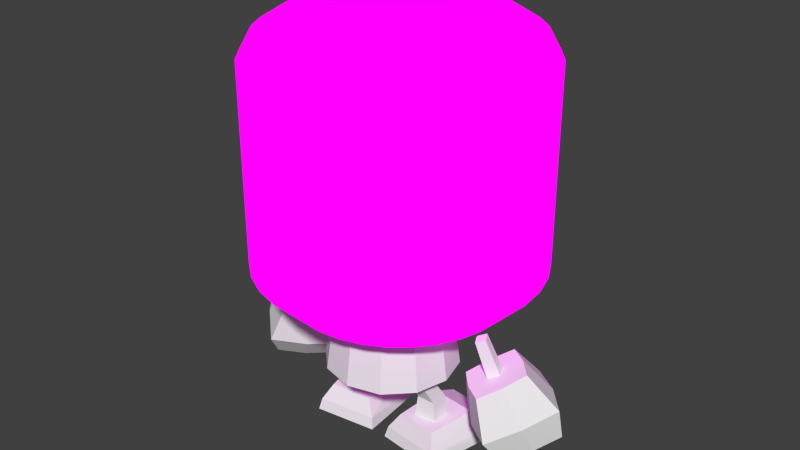 # Source: zombi.blend  (saved by Blender 2.79.0; exported with 4.5.12 LTS)
import bpy
from mathutils import Matrix  # noqa: F401  (used for matrix-valued properties, if any)

bpy.ops.wm.read_factory_settings(use_empty=True)
scene = bpy.context.scene
scene.name = 'Scene'

# ---- collections
col_collection_1 = bpy.data.collections.new('Collection 1'); scene.collection.children.link(col_collection_1)
col_collection_5 = bpy.data.collections.new('Collection 5'); scene.collection.children.link(col_collection_5)

# ---- images (referenced by path relative to the original .blend; pixels are not part of the script)
import os
ASSET_DIR = os.environ.get("B2B_ASSET_DIR", "")  # directory of the original .blend (textures are referenced by path, not embedded)
HERE = os.path.dirname(os.path.abspath(__file__))  # packed textures are extracted next to this script under _unpacked/

def load_image(name, relpath, width, height, colorspace="sRGB"):
    """Load a texture the original file referenced (path relative to the .blend, or extracted next to this script)."""
    p = next((c for c in (os.path.join(HERE, relpath), os.path.join(ASSET_DIR, relpath)) if relpath and os.path.exists(c)), "")
    if p:
        img = bpy.data.images.load(p, check_existing=True)
        img.name = name
    else:  # same state as the original file: an image datablock whose file is absent (Cycles renders it pink)
        img = bpy.data.images.new(name, width, height)
        img.source = "FILE"
        img.filepath = "//" + (relpath or name)
    img.colorspace_settings.name = colorspace
    return img
img_zombi_uv_png = load_image('zombi_uv.png', 'uv/zombi_uv.png', 1024, 1024, 'sRGB')

# ---- materials (node trees are filled in below, after node groups)
mat_domainepart = bpy.data.materials.new('DomainePart')
mat_domainepart.alpha_threshold = 0.0
mat_domainepart.roughness = 0.5
mat_material = bpy.data.materials.new('Material')
mat_material.alpha_threshold = 0.0
mat_material.roughness = 0.5

# ---- material node trees
mat_domainepart.use_nodes = True; mat_domainepart.node_tree.nodes.clear()
_N = mat_domainepart.node_tree.nodes; _L = mat_domainepart.node_tree.links
n0 = _N.new('ShaderNodeOutputMaterial'); n0.name = 'Material Output'; n0.location = (300, 300)
n1 = _N.new('ShaderNodeBsdfDiffuse'); n1.name = 'Diffuse BSDF'; n1.location = (10, 300)
_L.new(n1.outputs[0], n0.inputs[0])
n0.is_active_output = True
mat_material.use_nodes = True; mat_material.node_tree.nodes.clear()
_N = mat_material.node_tree.nodes; _L = mat_material.node_tree.links
n0 = _N.new('ShaderNodeOutputMaterial'); n0.name = 'Material Output'; n0.location = (300, 300)
n1 = _N.new('ShaderNodeTexImage'); n1.name = 'Image Texture'; n1.location = (-25, 219)
n1.width = 140
n1.image = img_zombi_uv_png
_L.new(n1.outputs[0], n0.inputs[0])
n0.is_active_output = True

# ---- world
world_world = bpy.data.worlds.new('World'); scene.world = world_world
world_world.color = (0.05088, 0.05088, 0.05088)
world_world.use_sun_shadow = False
world_world.sun_shadow_jitter_overblur = 0.0
world_world.cycles.sampling_method = 'NONE'
world_world.cycles.sample_map_resolution = 256

# ---- meshes
me_sphere_002 = bpy.data.meshes.new('Sphere.002')
me_sphere_002.from_pydata([(-0.411, -0.3704, 0.1286), (-0.3091, -0.4568, 0.5955), (-0.4076, -0.2141, 0.1389), (-0.3075, -0.361, 0.6013), (-0.2214, -0.2205, 0.144), (-0.2274, -0.3621, 0.5884), (-0.2249, -0.3769, 0.1337), (-0.229, -0.4579, 0.5826), (-0.3646, -0.3336, 0.3434), (-0.3622, -0.2081, 0.3507), (-0.2296, -0.2127, 0.3543), (-0.2321, -0.3382, 0.347), (-0.1225, 0.2158, 0.009469), (-0.1772, -0.05716, 0.2132), (-0.6659, 0.1414, 0.009469), (-0.5133, -0.1032, 0.2197), (-0.05765, -0.4915, 0.009469), (-0.147, -0.4225, 0.2021), (-0.5166, -0.5523, 0.009469), (-0.4479, -0.4624, 0.2086), (-0.6444, 0.131, 0.06654), (-0.5052, -0.5277, 0.09097), (-0.07502, -0.4707, 0.09018), (-0.1369, 0.2004, 0.06576)], [], [(6, 4, 10, 11), (4, 2, 9, 10), (5, 7, 11, 10), (7, 5, 3, 1), (2, 0, 8, 9), (6, 0, 2, 4), (7, 1, 8, 11), (3, 5, 10, 9), (1, 3, 9, 8), (6, 11, 8, 0), (12, 16, 18, 14), (15, 20, 21, 19), (18, 16, 22, 21), (21, 22, 17, 19), (14, 18, 21, 20), (17, 13, 15, 19), (22, 23, 13, 17), (23, 20, 15, 13), (12, 14, 20, 23), (12, 23, 22, 16)])
_uv = me_sphere_002.uv_layers.new(name='UVMap')
_uv.uv.foreach_set('vector', [0.8107, 0.6127, 0.4349, 0.634, 0.3734, 0.4166, 0.7766, 0.3952, 0.4349, 0.634, 0.2058, 0.04705, 0.1454, 0.2762, 0.3734, 0.4166, 0.474, 0.05103, 0.8904, 0.04822, 0.7766, 0.3952, 0.3734, 0.4166, 0.1797, 0.8391, 0.1964, 0.7757, 0.3043, 0.8052, 0.2876, 0.8686, 0.2058, 0.04705, 0.5878, 0.05257, 0.5519, 0.2813, 0.1454, 0.2762, 0.4776, 0.9653, 0.4112, 0.7131, 0.5543, 0.6741, 0.6207, 0.9262, 0.8904, 0.04822, 0.6671, 0.6609, 0.5519, 0.2813, 0.7766, 0.3952, 0.2455, 0.6726, 0.474, 0.05103, 0.3734, 0.4166, 0.1454, 0.2762, 0.6671, 0.6609, 0.2455, 0.6726, 0.1454, 0.2762, 0.5519, 0.2813, 0.8107, 0.6127, 0.7766, 0.3952, 0.5519, 0.2813, 0.5878, 0.05257, 0.9715, 0.7147, 0.9715, 0.2282, 0.6536, 0.2282, 0.6346, 0.7147, 0.2537, 0.5655, 0.1103, 0.667, 0.5234, 0.6229, 0.4493, 0.5513, 0.6059, 0.6985, 0.6147, 0.2405, 0.5272, 0.3232, 0.5234, 0.6229, 0.5234, 0.6229, 0.5272, 0.3232, 0.4636, 0.3977, 0.4493, 0.5513, 0.02358, 0.7322, 0.6059, 0.6985, 0.5234, 0.6229, 0.1103, 0.667, 0.4636, 0.3977, 0.2658, 0.3926, 0.2537, 0.5655, 0.4493, 0.5513, 0.5272, 0.3232, 0.1104, 0.3112, 0.2658, 0.3926, 0.4636, 0.3977, 0.1104, 0.3112, 0.1103, 0.667, 0.2537, 0.5655, 0.2658, 0.3926, 0.02358, 0.2559, 0.02358, 0.7322, 0.1103, 0.667, 0.1104, 0.3112, 0.02358, 0.2559, 0.1104, 0.3112, 0.5272, 0.3232, 0.6147, 0.2405])
_ca = me_sphere_002.color_attributes.new('Col', 'BYTE_COLOR', 'CORNER')
_ca.data.foreach_set('color', [1.0, 1.0, 1.0, 1.0, 1.0, 1.0, 1.0, 1.0, 1.0, 1.0, 1.0, 1.0, 1.0, 1.0, 1.0, 1.0, 1.0, 1.0, 1.0, 1.0, 1.0, 1.0, 1.0, 1.0, 1.0, 1.0, 1.0, 1.0, 1.0, 1.0, 1.0, 1.0, 1.0, 1.0, 1.0, 1.0, 1.0, 1.0, 1.0, 1.0, 1.0, 1.0, 1.0, 1.0, 1.0, 1.0, 1.0, 1.0, 1.0, 1.0, 1.0, 1.0, 1.0, 1.0, 1.0, 1.0, 1.0, 1.0, 1.0, 1.0, 1.0, 1.0, 1.0, 1.0, 1.0, 1.0, 1.0, 1.0, 1.0, 1.0, 1.0, 1.0, 1.0, 1.0, 1.0, 1.0, 1.0, 1.0, 1.0, 1.0, 1.0, 1.0, 1.0, 1.0, 1.0, 1.0, 1.0, 1.0, 1.0, 1.0, 1.0, 1.0, 1.0, 1.0, 1.0, 1.0, 1.0, 1.0, 1.0, 1.0, 1.0, 1.0, 1.0, 1.0, 1.0, 1.0, 1.0, 1.0, 1.0, 1.0, 1.0, 1.0, 1.0, 1.0, 1.0, 1.0, 1.0, 1.0, 1.0, 1.0, 1.0, 1.0, 1.0, 1.0, 1.0, 1.0, 1.0, 1.0, 1.0, 1.0, 1.0, 1.0, 1.0, 1.0, 1.0, 1.0, 1.0, 1.0, 1.0, 1.0, 1.0, 1.0, 1.0, 1.0, 1.0, 1.0, 1.0, 1.0, 1.0, 1.0, 1.0, 1.0, 1.0, 1.0, 1.0, 1.0, 1.0, 1.0, 1.0, 1.0, 1.0, 1.0, 1.0, 1.0, 1.0, 1.0, 1.0, 1.0, 1.0, 1.0, 1.0, 1.0, 1.0, 1.0, 1.0, 1.0, 1.0, 1.0, 1.0, 1.0, 1.0, 1.0, 1.0, 1.0, 1.0, 1.0, 1.0, 1.0, 1.0, 1.0, 1.0, 1.0, 1.0, 1.0, 1.0, 1.0, 1.0, 1.0, 1.0, 1.0, 1.0, 1.0, 1.0, 1.0, 1.0, 1.0, 1.0, 1.0, 1.0, 1.0, 1.0, 1.0, 1.0, 1.0, 1.0, 1.0, 1.0, 1.0, 1.0, 1.0, 1.0, 1.0, 1.0, 1.0, 1.0, 1.0, 1.0, 1.0, 1.0, 1.0, 1.0, 1.0, 1.0, 1.0, 1.0, 1.0, 1.0, 1.0, 1.0, 1.0, 1.0, 1.0, 1.0, 1.0, 1.0, 1.0, 1.0, 1.0, 1.0, 1.0, 1.0, 1.0, 1.0, 1.0, 1.0, 1.0, 1.0, 1.0, 1.0, 1.0, 1.0, 1.0, 1.0, 1.0, 1.0, 1.0, 1.0, 1.0, 1.0, 1.0, 1.0, 1.0, 1.0, 1.0, 1.0, 1.0, 1.0, 1.0, 1.0, 1.0, 1.0, 1.0, 1.0, 1.0, 1.0, 1.0, 1.0, 1.0, 1.0, 1.0, 1.0, 1.0, 1.0, 1.0, 1.0, 1.0, 1.0, 1.0, 1.0, 1.0, 1.0, 1.0, 1.0, 1.0, 1.0, 1.0, 1.0, 1.0, 1.0, 1.0, 1.0, 1.0, 1.0, 1.0, 1.0, 1.0, 1.0, 1.0, 1.0, 1.0])
me_sphere_002.materials.append(mat_domainepart)
me_sphere_002.use_remesh_preserve_volume = False
me_sphere_002.use_remesh_preserve_attributes = False
me_sphere_002.use_mirror_vertex_groups = False
me_sphere_002.update()
me_sphere_013 = bpy.data.meshes.new('Sphere.013')
me_sphere_013.from_pydata([(-0.003814, -0.8029, 0.5834), (-0.003814, -0.7436, 1.014), (-0.2376, -0.7403, 0.5834), (-0.208, -0.6889, 1.014), (-0.4088, -0.5691, 0.5834), (-0.3575, -0.5394, 1.014), (-0.4715, -0.3352, 0.5834), (-0.4122, -0.3352, 1.014), (-0.4088, -0.1014, 0.5834), (-0.3575, -0.1311, 1.014), (-0.2376, 0.06977, 0.5834), (-0.208, 0.01842, 1.014), (-0.003814, 0.1324, 0.5834), (-0.003814, 0.07313, 1.014)], [], [(2, 0, 1, 3), (4, 2, 3, 5), (6, 4, 5, 7), (8, 6, 7, 9), (10, 8, 9, 11), (12, 10, 11, 13)])
_uv = me_sphere_013.uv_layers.new(name='UVMap')
_uv.uv.foreach_set('vector', [0.4947, 0.6134, 0.5625, 0.4683, 0.7755, 0.9417, 0.6014, 0.9548, 0.4251, 0.6617, 0.4947, 0.6134, 0.6014, 0.9548, 0.4391, 0.9548, 0.3615, 0.6709, 0.4251, 0.6617, 0.4391, 0.9548, 0.2916, 0.9202, 0.3086, 0.6552, 0.3615, 0.6709, 0.2916, 0.9202, 0.1691, 0.8474, 0.2706, 0.6225, 0.3086, 0.6552, 0.1691, 0.8474, 0.08308, 0.7429, 0.25, 0.5797, 0.2706, 0.6225, 0.08308, 0.7429, 0.04195, 0.6208])
_ca = me_sphere_013.color_attributes.new('Col', 'BYTE_COLOR', 'CORNER')
_ca.data.foreach_set('color', [1.0, 1.0, 1.0, 1.0, 1.0, 1.0, 1.0, 1.0, 1.0, 1.0, 1.0, 1.0, 1.0, 1.0, 1.0, 1.0, 1.0, 1.0, 1.0, 1.0, 1.0, 1.0, 1.0, 1.0, 1.0, 1.0, 1.0, 1.0, 1.0, 1.0, 1.0, 1.0, 1.0, 1.0, 1.0, 1.0, 1.0, 1.0, 1.0, 1.0, 1.0, 1.0, 1.0, 1.0, 1.0, 1.0, 1.0, 1.0, 1.0, 1.0, 1.0, 1.0, 1.0, 1.0, 1.0, 1.0, 1.0, 1.0, 1.0, 1.0, 1.0, 1.0, 1.0, 1.0, 1.0, 1.0, 1.0, 1.0, 1.0, 1.0, 1.0, 1.0, 1.0, 1.0, 1.0, 1.0, 1.0, 1.0, 1.0, 1.0, 1.0, 1.0, 1.0, 1.0, 1.0, 1.0, 1.0, 1.0, 1.0, 1.0, 1.0, 1.0, 1.0, 1.0, 1.0, 1.0])
me_sphere_013.materials.append(mat_domainepart)
me_sphere_013.use_remesh_preserve_volume = False
me_sphere_013.use_remesh_preserve_attributes = False
me_sphere_013.use_mirror_vertex_groups = False
me_sphere_013.update()
me_sphere_001 = bpy.data.meshes.new('Sphere.001')
me_sphere_001.from_pydata([(-1.021, -0.1425, 0.2423), (-1.063, -0.2805, 0.8585), (-0.8518, -0.5274, 0.7142), (-0.5932, -0.2858, 0.6795), (-0.8045, -0.03893, 0.8237), (-1.275, -0.2094, 0.6384), (-0.9545, -0.5803, 0.4373), (-0.5686, -0.2199, 0.3886), (-0.8896, 0.151, 0.5897), (-1.02, -0.4536, 0.2567), (-0.7118, -0.1661, 0.2194), (-0.9707, 0.1309, 0.3724), (-1.279, -0.1566, 0.4097), (-0.8527, -0.3247, 0.2304), (-0.7119, -0.4189, 0.6897), (-0.9443, -0.1474, 0.8483), (-1.138, 0.002046, 0.3987), (-1.099, -0.01069, 0.6241), (-0.7455, -0.4186, 0.4029), (-0.8259, -0.003227, 0.2941), (-0.9703, -0.416, 0.7881), (-0.6859, -0.1503, 0.7499), (-0.7098, -0.01644, 0.4867), (-1.134, -0.4129, 0.5403), (-1.164, -0.3195, 0.335), (-0.8281, -0.2831, 0.769), (-0.8815, -0.2971, 0.7663), (-0.7673, -0.3231, 1.017), (-0.8033, -0.3348, 0.7309), (-0.7061, -0.3526, 0.9893), (-0.7595, -0.2523, 0.7398), (-0.6719, -0.2881, 0.9963), (-0.8377, -0.2147, 0.7753), (-0.7331, -0.2586, 1.024)], [], [(16, 17, 8, 11), (0, 12, 16), (17, 15, 4, 8), (25, 21, 4, 15), (22, 8, 4, 21), (14, 2, 6, 18), (19, 22, 7, 10), (13, 18, 6, 9), (23, 6, 2, 20), (24, 9, 6, 23), (9, 24, 0), (10, 13, 0), (11, 19, 0), (10, 7, 18, 13), (3, 14, 18, 7), (20, 25, 15, 1), (5, 1, 15, 17), (12, 5, 17, 16), (2, 14, 25, 20), (12, 24, 23, 5), (5, 23, 20, 1), (11, 8, 22, 19), (7, 22, 21, 3), (14, 3, 21, 25), (16, 11, 0), (0, 24, 12), (0, 13, 9), (0, 19, 10), (29, 28, 30, 31), (27, 29, 31, 33), (28, 29, 27, 26), (26, 32, 30, 28), (26, 27, 33, 32), (32, 33, 31, 30)])
_uv = me_sphere_001.uv_layers.new(name='UVMap')
_uv.uv.foreach_set('vector', [0.5353, 0.4669, 0.483, 0.532, 0.4901, 0.4165, 0.5058, 0.4658, 0.565, 0.5215, 0.5648, 0.468, 0.5353, 0.4669, 0.483, 0.532, 0.5156, 0.5504, 0.476, 0.306, 0.4901, 0.4165, 0.4879, 0.8505, 0.5113, 0.8904, 0.5803, 0.8375, 0.557, 0.8101, 0.2451, 0.2083, 0.4901, 0.4165, 0.476, 0.306, 0.4592, 0.6246, 0.4188, 0.891, 0.3953, 0.8388, 0.0, 0.0, 0.0, 0.0, 0.2529, 0.2329, 0.2451, 0.2083, 0.0, 0.0, 0.0, 0.0, 0.0, 0.0, 0.0, 0.0, 0.0, 0.0, 0.0, 0.0, 0.238, 0.3238, 0.0, 0.0, 0.3953, 0.8388, 0.4645, 0.8107, 0.2824, 0.234, 0.0, 0.0, 0.0, 0.0, 0.238, 0.3238, 0.0, 0.0, 0.2824, 0.234, 0.565, 0.5215, 0.0, 0.0, 0.0, 0.0, 0.565, 0.5215, 0.5058, 0.4658, 0.2529, 0.2329, 0.565, 0.5215, 0.0, 0.0, 0.0, 0.0, 0.0, 0.0, 0.0, 0.0, 0.4423, 0.9432, 0.4188, 0.891, 0.0, 0.0, 0.0, 0.0, 0.4645, 0.8107, 0.4879, 0.8505, 0.557, 0.8101, 0.5337, 0.7826, 0.4759, 0.6475, 0.5552, 0.7948, 0.5156, 0.5504, 0.483, 0.532, 0.5648, 0.468, 0.4759, 0.6475, 0.483, 0.532, 0.5353, 0.4669, 0.3953, 0.8388, 0.4188, 0.891, 0.4879, 0.8505, 0.4645, 0.8107, 0.5648, 0.468, 0.2824, 0.234, 0.238, 0.3238, 0.4759, 0.6475, 0.4759, 0.6475, 0.238, 0.3238, 0.4645, 0.8107, 0.5337, 0.7826, 0.5058, 0.4658, 0.4901, 0.4165, 0.2451, 0.2083, 0.2529, 0.2329, 0.0, 0.0, 0.2451, 0.2083, 0.4592, 0.6246, 0.4423, 0.9432, 0.4188, 0.891, 0.4423, 0.9432, 0.5113, 0.8904, 0.4879, 0.8505, 0.5353, 0.4669, 0.5058, 0.4658, 0.565, 0.5215, 0.565, 0.5215, 0.2824, 0.234, 0.5648, 0.468, 0.565, 0.5215, 0.0, 0.0, 0.0, 0.0, 0.565, 0.5215, 0.2529, 0.2329, 0.0, 0.0, 0.1994, 0.5794, 0.2889, 0.08859, 0.0755, 0.08785, 0.0323, 0.5788, 0.1656, 0.8717, 0.2966, 0.7961, 0.221, 0.665, 0.08987, 0.7407, 0.5432, 0.0869, 0.5574, 0.5916, 0.7244, 0.5911, 0.7586, 0.08744, 0.5834, 0.6937, 0.39, 0.6937, 0.39, 0.8871, 0.5834, 0.8871, 0.2892, 0.09164, 0.3775, 0.5819, 0.5429, 0.5819, 0.5008, 0.09165, 0.759, 0.08775, 0.759, 0.581, 0.9205, 0.592, 0.9677, 0.1031])
_ca = me_sphere_001.color_attributes.new('Col', 'BYTE_COLOR', 'CORNER')
_ca.data.foreach_set('color', [1.0, 1.0, 1.0, 1.0, 1.0, 1.0, 1.0, 1.0, 1.0, 1.0, 1.0, 1.0, 1.0, 1.0, 1.0, 1.0, 1.0, 1.0, 1.0, 1.0, 1.0, 1.0, 1.0, 1.0, 1.0, 1.0, 1.0, 1.0, 1.0, 1.0, 1.0, 1.0, 1.0, 1.0, 1.0, 1.0, 1.0, 1.0, 1.0, 1.0, 1.0, 1.0, 1.0, 1.0, 1.0, 1.0, 1.0, 1.0, 1.0, 1.0, 1.0, 1.0, 1.0, 1.0, 1.0, 1.0, 1.0, 1.0, 1.0, 1.0, 1.0, 1.0, 1.0, 1.0, 1.0, 1.0, 1.0, 1.0, 1.0, 1.0, 1.0, 1.0, 1.0, 1.0, 1.0, 1.0, 1.0, 1.0, 1.0, 1.0, 1.0, 1.0, 1.0, 1.0, 1.0, 1.0, 1.0, 1.0, 1.0, 1.0, 1.0, 1.0, 1.0, 1.0, 1.0, 1.0, 1.0, 1.0, 1.0, 1.0, 1.0, 1.0, 1.0, 1.0, 1.0, 1.0, 1.0, 1.0, 1.0, 1.0, 1.0, 1.0, 1.0, 1.0, 1.0, 1.0, 1.0, 1.0, 1.0, 1.0, 1.0, 1.0, 1.0, 1.0, 1.0, 1.0, 1.0, 1.0, 1.0, 1.0, 1.0, 1.0, 1.0, 1.0, 1.0, 1.0, 1.0, 1.0, 1.0, 1.0, 1.0, 1.0, 1.0, 1.0, 1.0, 1.0, 1.0, 1.0, 1.0, 1.0, 1.0, 1.0, 1.0, 1.0, 1.0, 1.0, 1.0, 1.0, 1.0, 1.0, 1.0, 1.0, 1.0, 1.0, 1.0, 1.0, 1.0, 1.0, 1.0, 1.0, 1.0, 1.0, 1.0, 1.0, 1.0, 1.0, 1.0, 1.0, 1.0, 1.0, 1.0, 1.0, 1.0, 1.0, 1.0, 1.0, 1.0, 1.0, 1.0, 1.0, 1.0, 1.0, 1.0, 1.0, 1.0, 1.0, 1.0, 1.0, 1.0, 1.0, 1.0, 1.0, 1.0, 1.0, 1.0, 1.0, 1.0, 1.0, 1.0, 1.0, 1.0, 1.0, 1.0, 1.0, 1.0, 1.0, 1.0, 1.0, 1.0, 1.0, 1.0, 1.0, 1.0, 1.0, 1.0, 1.0, 1.0, 1.0, 1.0, 1.0, 1.0, 1.0, 1.0, 1.0, 1.0, 1.0, 1.0, 1.0, 1.0, 1.0, 1.0, 1.0, 1.0, 1.0, 1.0, 1.0, 1.0, 1.0, 1.0, 1.0, 1.0, 1.0, 1.0, 1.0, 1.0, 1.0, 1.0, 1.0, 1.0, 1.0, 1.0, 1.0, 1.0, 1.0, 1.0, 1.0, 1.0, 1.0, 1.0, 1.0, 1.0, 1.0, 1.0, 1.0, 1.0, 1.0, 1.0, 1.0, 1.0, 1.0, 1.0, 1.0, 1.0, 1.0, 1.0, 1.0, 1.0, 1.0, 1.0, 1.0, 1.0, 1.0, 1.0, 1.0, 1.0, 1.0, 1.0, 1.0, 1.0, 1.0, 1.0, 1.0, 1.0, 1.0, 1.0, 1.0, 1.0, 1.0, 1.0, 1.0, 1.0, 1.0, 1.0, 1.0, 1.0, 1.0, 1.0, 1.0, 1.0, 1.0, 1.0, 1.0, 1.0, 1.0, 1.0, 1.0, 1.0, 1.0, 1.0, 1.0, 1.0, 1.0, 1.0, 1.0, 1.0, 1.0, 1.0, 1.0, 1.0, 1.0, 1.0, 1.0, 1.0, 1.0, 1.0, 1.0, 1.0, 1.0, 1.0, 1.0, 1.0, 1.0, 1.0, 1.0, 1.0, 1.0, 1.0, 1.0, 1.0, 1.0, 1.0, 1.0, 1.0, 1.0, 1.0, 1.0, 1.0, 1.0, 1.0, 1.0, 1.0, 1.0, 1.0, 1.0, 1.0, 1.0, 1.0, 1.0, 1.0, 1.0, 1.0, 1.0, 1.0, 1.0, 1.0, 1.0, 1.0, 1.0, 1.0, 1.0, 1.0, 1.0, 1.0, 1.0, 1.0, 1.0, 1.0, 1.0, 1.0, 1.0, 1.0, 1.0, 1.0, 1.0, 1.0, 1.0, 1.0, 1.0, 1.0, 1.0, 1.0, 1.0, 1.0, 1.0, 1.0, 1.0, 1.0, 1.0, 1.0, 1.0, 1.0, 1.0, 1.0, 1.0, 1.0, 1.0, 1.0, 1.0, 1.0, 1.0, 1.0, 1.0, 1.0, 1.0, 1.0, 1.0, 1.0, 1.0, 1.0, 1.0, 1.0, 1.0, 1.0, 1.0, 1.0, 1.0, 1.0, 1.0, 1.0, 1.0, 1.0, 1.0, 1.0, 1.0, 1.0, 1.0, 1.0, 1.0, 1.0, 1.0, 1.0, 1.0, 1.0, 1.0, 1.0, 1.0, 1.0, 1.0, 1.0, 1.0, 1.0, 1.0, 1.0, 1.0, 1.0, 1.0, 1.0, 1.0, 1.0, 1.0, 1.0, 1.0, 1.0, 1.0, 1.0, 1.0, 1.0, 1.0, 1.0, 1.0, 1.0, 1.0, 1.0, 1.0, 1.0, 1.0, 1.0, 1.0, 1.0, 1.0, 1.0, 1.0, 1.0, 1.0, 1.0, 1.0, 1.0, 1.0, 1.0, 1.0, 1.0, 1.0])
me_sphere_001.materials.append(mat_domainepart)
me_sphere_001.use_remesh_preserve_volume = False
me_sphere_001.use_remesh_preserve_attributes = False
me_sphere_001.use_mirror_vertex_groups = False
me_sphere_001.update()
me_cylinder_001 = bpy.data.meshes.new('Cylinder.001')
me_cylinder_001.from_pydata([(0.0, 0.7468, 1.953), (-3.258e-07, -1.253, 1.953), (-0.1951, -1.234, 1.953), (-0.3827, -1.177, 1.953), (-0.5556, -1.085, 1.953), (-0.7071, -0.9603, 1.953), (-0.8315, -0.8088, 1.953), (-0.9239, -0.6359, 1.953), (-0.9808, -0.4483, 1.953), (-1.0, -0.2532, 1.953), (-0.9808, -0.05812, 1.953), (-0.9239, 0.1295, 1.953), (-0.8315, 0.3024, 1.953), (-0.7071, 0.4539, 1.953), (-0.5556, 0.5783, 1.953), (-0.3827, 0.6707, 1.953), (-0.1951, 0.7276, 1.953), (-1.621e-07, 0.5359, 1.121), (0.0, 0.7468, 1.331), (-3.258e-07, -1.253, 1.331), (-1.937e-07, -1.042, 1.121), (-0.1951, -1.234, 1.331), (-0.1539, -1.027, 1.121), (-0.3827, -1.177, 1.331), (-0.302, -0.9823, 1.121), (-0.5556, -1.085, 1.331), (-0.4384, -0.9093, 1.121), (-0.7071, -0.9603, 1.331), (-0.558, -0.8112, 1.121), (-0.8315, -0.8088, 1.331), (-0.6561, -0.6916, 1.121), (-0.9239, -0.6359, 1.331), (-0.729, -0.5552, 1.121), (-0.9808, -0.4483, 1.331), (-0.7739, -0.4072, 1.121), (-1.0, -0.2532, 1.331), (-0.7891, -0.2532, 1.121), (-0.9808, -0.05812, 1.331), (-0.7739, -0.09926, 1.121), (-0.9239, 0.1295, 1.331), (-0.729, 0.04877, 1.121), (-0.8315, 0.3024, 1.331), (-0.6561, 0.1852, 1.121), (-0.7071, 0.4539, 1.331), (-0.558, 0.3048, 1.121), (-0.5556, 0.5783, 1.331), (-0.4384, 0.4029, 1.121), (-0.3827, 0.6707, 1.331), (-0.302, 0.4758, 1.121), (-0.1951, 0.7276, 1.331), (-0.1539, 0.5207, 1.121), (-2.574e-07, -0.04792, 3.116), (-1.898e-07, 0.4958, 2.988), (-1.292e-07, -0.4585, 3.116), (-1.719e-07, -1.002, 2.988), (-0.04005, -0.4546, 3.116), (-0.1461, -0.9878, 2.988), (-0.07856, -0.4429, 3.116), (-0.2866, -0.9452, 2.988), (-0.1141, -0.4239, 3.116), (-0.4161, -0.876, 2.988), (-0.1452, -0.3984, 3.116), (-0.5296, -0.7828, 2.988), (-0.1707, -0.3673, 3.116), (-0.6228, -0.6693, 2.988), (-0.1897, -0.3318, 3.116), (-0.692, -0.5398, 2.988), (-0.2013, -0.2933, 3.116), (-0.7346, -0.3993, 2.988), (-0.2053, -0.2532, 3.116), (-0.749, -0.2532, 2.988), (-0.2013, -0.2132, 3.116), (-0.7346, -0.1071, 2.988), (-0.1897, -0.1746, 3.116), (-0.692, 0.03342, 2.988), (-0.1707, -0.1392, 3.116), (-0.6228, 0.1629, 2.988), (-0.1452, -0.108, 3.116), (-0.5296, 0.2764, 2.988), (-0.1141, -0.08252, 3.116), (-0.4161, 0.3696, 2.988), (-0.07856, -0.06354, 3.116), (-0.2866, 0.4388, 2.988), (-0.04005, -0.05186, 3.116), (-0.1461, 0.4814, 2.988), (0.0, 0.7468, 2.728), (-6.364e-08, 0.6626, 2.882), (-2.742e-07, -1.169, 2.882), (-3.258e-07, -1.253, 2.728), (-0.1787, -1.151, 2.882), (-0.1951, -1.234, 2.728), (-0.3505, -1.099, 2.882), (-0.3827, -1.177, 2.728), (-0.5088, -1.015, 2.882), (-0.5556, -1.085, 2.728), (-0.6476, -0.9008, 2.882), (-0.7071, -0.9603, 2.728), (-0.7615, -0.762, 2.882), (-0.8315, -0.8088, 2.728), (-0.8461, -0.6037, 2.882), (-0.9239, -0.6359, 2.728), (-0.8982, -0.4319, 2.882), (-0.9808, -0.4483, 2.728), (-0.9158, -0.2532, 2.882), (-1.0, -0.2532, 2.728), (-0.8982, -0.07454, 2.882), (-0.9808, -0.05812, 2.728), (-0.8461, 0.09726, 2.882), (-0.9239, 0.1295, 2.728), (-0.7615, 0.2556, 2.882), (-0.8315, 0.3024, 2.728), (-0.6476, 0.3944, 2.882), (-0.7071, 0.4539, 2.728), (-0.5088, 0.5083, 2.882), (-0.5556, 0.5783, 2.728), (-0.3505, 0.5929, 2.882), (-0.3827, 0.6707, 2.728), (-0.1787, 0.645, 2.882), (-0.1951, 0.7276, 2.728)], [], [(89, 87, 54, 56), (91, 89, 56, 58), (93, 91, 58, 60), (95, 93, 60, 62), (97, 95, 62, 64), (99, 97, 64, 66), (101, 99, 66, 68), (103, 101, 68, 70), (105, 103, 70, 72), (107, 105, 72, 74), (109, 107, 74, 76), (111, 109, 76, 78), (113, 111, 78, 80), (115, 113, 80, 82), (117, 115, 82, 84), (49, 16, 0, 18), (86, 117, 84, 52), (47, 15, 16, 49), (45, 14, 15, 47), (43, 13, 14, 45), (41, 12, 13, 43), (39, 11, 12, 41), (37, 10, 11, 39), (35, 9, 10, 37), (33, 8, 9, 35), (31, 7, 8, 33), (29, 6, 7, 31), (27, 5, 6, 29), (25, 4, 5, 27), (23, 3, 4, 25), (21, 2, 3, 23), (19, 1, 2, 21), (51, 83, 81, 79, 77, 75, 73, 71, 69, 67, 65, 63, 61, 59, 57, 55, 53), (19, 21, 22, 20), (21, 23, 24, 22), (23, 25, 26, 24), (25, 27, 28, 26), (27, 29, 30, 28), (29, 31, 32, 30), (31, 33, 34, 32), (33, 35, 36, 34), (35, 37, 38, 36), (37, 39, 40, 38), (39, 41, 42, 40), (41, 43, 44, 42), (43, 45, 46, 44), (45, 47, 48, 46), (47, 49, 50, 48), (49, 18, 17, 50), (1, 88, 90, 2), (2, 90, 92, 3), (3, 92, 94, 4), (4, 94, 96, 5), (5, 96, 98, 6), (6, 98, 100, 7), (7, 100, 102, 8), (8, 102, 104, 9), (9, 104, 106, 10), (10, 106, 108, 11), (11, 108, 110, 12), (12, 110, 112, 13), (13, 112, 114, 14), (14, 114, 116, 15), (15, 116, 118, 16), (53, 55, 56, 54), (55, 57, 58, 56), (57, 59, 60, 58), (59, 61, 62, 60), (61, 63, 64, 62), (63, 65, 66, 64), (65, 67, 68, 66), (67, 69, 70, 68), (69, 71, 72, 70), (71, 73, 74, 72), (73, 75, 76, 74), (75, 77, 78, 76), (77, 79, 80, 78), (79, 81, 82, 80), (81, 83, 84, 82), (83, 51, 52, 84), (16, 118, 85, 0), (90, 88, 87, 89), (92, 90, 89, 91), (94, 92, 91, 93), (96, 94, 93, 95), (98, 96, 95, 97), (100, 98, 97, 99), (102, 100, 99, 101), (104, 102, 101, 103), (106, 104, 103, 105), (108, 106, 105, 107), (110, 108, 107, 109), (112, 110, 109, 111), (114, 112, 111, 113), (116, 114, 113, 115), (118, 116, 115, 117), (85, 118, 117, 86)])
_uv = me_cylinder_001.uv_layers.new(name='UVMap')
_uv.uv.foreach_set('vector', [0.07158, 0.9863, 0.02151, 0.9906, 0.02187, 0.9488, 0.06282, 0.9453, 0.1198, 0.9733, 0.07158, 0.9863, 0.06282, 0.9453, 0.1023, 0.9347, 0.1643, 0.9522, 0.1198, 0.9733, 0.1023, 0.9347, 0.1387, 0.9175, 0.2034, 0.9238, 0.1643, 0.9522, 0.1387, 0.9175, 0.1707, 0.8942, 0.2356, 0.8891, 0.2034, 0.9238, 0.1707, 0.8942, 0.197, 0.8658, 0.2597, 0.8495, 0.2356, 0.8891, 0.197, 0.8658, 0.2167, 0.8334, 0.2746, 0.8065, 0.2597, 0.8495, 0.2167, 0.8334, 0.2289, 0.7983, 0.28, 0.7618, 0.2746, 0.8065, 0.2289, 0.7983, 0.2332, 0.7617, 0.2754, 0.717, 0.28, 0.7618, 0.2332, 0.7617, 0.2295, 0.7251, 0.2598, 0.6713, 0.2743, 0.7156, 0.2286, 0.724, 0.2167, 0.6878, 0.2361, 0.6305, 0.2598, 0.6713, 0.2167, 0.6878, 0.1974, 0.6544, 0.2043, 0.5947, 0.2361, 0.6305, 0.1974, 0.6544, 0.1714, 0.6251, 0.1656, 0.5653, 0.2043, 0.5947, 0.1714, 0.6251, 0.1397, 0.6011, 0.1214, 0.5434, 0.1656, 0.5653, 0.1397, 0.6011, 0.1036, 0.5832, 0.07341, 0.53, 0.1214, 0.5434, 0.1036, 0.5832, 0.06433, 0.5722, 0.05486, 0.01898, 0.05486, 0.2173, 0.006484, 0.2214, 0.006484, 0.02306, 0.02353, 0.5255, 0.07341, 0.53, 0.06433, 0.5722, 0.02353, 0.5685, 0.1086, 0.01616, 0.1086, 0.2145, 0.05486, 0.2173, 0.05486, 0.01898, 0.1657, 0.01472, 0.1657, 0.213, 0.1086, 0.2145, 0.1086, 0.01616, 0.2238, 0.01472, 0.2238, 0.213, 0.1657, 0.213, 0.1657, 0.01472, 0.2809, 0.01616, 0.2809, 0.2145, 0.2238, 0.213, 0.2238, 0.01472, 0.3347, 0.01898, 0.3347, 0.2173, 0.2809, 0.2145, 0.2809, 0.01616, 0.383, 0.02306, 0.383, 0.2214, 0.3347, 0.2173, 0.3347, 0.01898, 0.4265, 0.02977, 0.4288, 0.2293, 0.3873, 0.2248, 0.3851, 0.02523, 0.4813, 0.02518, 0.4813, 0.2235, 0.4329, 0.2276, 0.4329, 0.02927, 0.5351, 0.02237, 0.5351, 0.2207, 0.4813, 0.2235, 0.4813, 0.02518, 0.5921, 0.02093, 0.5921, 0.2192, 0.5351, 0.2207, 0.5351, 0.02237, 0.6503, 0.02093, 0.6503, 0.2192, 0.5921, 0.2192, 0.5921, 0.02093, 0.7074, 0.02237, 0.7074, 0.2207, 0.6503, 0.2192, 0.6503, 0.02093, 0.7611, 0.02518, 0.7611, 0.2235, 0.7074, 0.2207, 0.7074, 0.02237, 0.8095, 0.02927, 0.8095, 0.2276, 0.7611, 0.2235, 0.7611, 0.02518, 0.8516, 0.02084, 0.8516, 0.221, 0.8101, 0.2263, 0.8101, 0.02609, 0.02353, 0.7088, 0.03471, 0.7098, 0.04546, 0.7128, 0.05537, 0.7177, 0.06406, 0.7243, 0.07119, 0.7323, 0.07649, 0.7414, 0.07975, 0.7514, 0.08098, 0.7614, 0.07978, 0.7714, 0.07643, 0.781, 0.07104, 0.7899, 0.06382, 0.7977, 0.05506, 0.8041, 0.04508, 0.8088, 0.03427, 0.8117, 0.02304, 0.8127, 0.182, 0.5392, 0.2017, 0.539, 0.1994, 0.5586, 0.1839, 0.5587, 0.2017, 0.539, 0.2209, 0.5424, 0.2147, 0.5612, 0.1994, 0.5586, 0.2209, 0.5424, 0.2391, 0.5492, 0.229, 0.5666, 0.2147, 0.5612, 0.2391, 0.5492, 0.2553, 0.5592, 0.2418, 0.5745, 0.229, 0.5666, 0.2553, 0.5592, 0.2692, 0.572, 0.2527, 0.5845, 0.2418, 0.5745, 0.2692, 0.572, 0.28, 0.587, 0.2613, 0.5964, 0.2527, 0.5845, 0.28, 0.587, 0.2874, 0.6038, 0.2671, 0.6096, 0.2613, 0.5964, 0.2874, 0.6038, 0.2911, 0.6216, 0.27, 0.6237, 0.2671, 0.6096, 0.2911, 0.6216, 0.291, 0.6398, 0.2699, 0.6381, 0.27, 0.6237, 0.9395, 0.5335, 0.9221, 0.5278, 0.9296, 0.5082, 0.9433, 0.5127, 0.9221, 0.5278, 0.906, 0.5185, 0.9169, 0.5009, 0.9296, 0.5082, 0.906, 0.5185, 0.892, 0.506, 0.9058, 0.491, 0.9169, 0.5009, 0.892, 0.506, 0.8804, 0.4908, 0.8967, 0.479, 0.9058, 0.491, 0.8804, 0.4908, 0.8719, 0.4734, 0.8899, 0.4653, 0.8967, 0.479, 0.8719, 0.4734, 0.8666, 0.4546, 0.8858, 0.4505, 0.8899, 0.4653, 0.8666, 0.4546, 0.8648, 0.435, 0.8844, 0.435, 0.8858, 0.4505, 0.8516, 0.221, 0.8516, 0.4708, 0.8101, 0.4761, 0.8101, 0.2263, 0.8095, 0.2276, 0.8095, 0.475, 0.7611, 0.4709, 0.7611, 0.2235, 0.7611, 0.2235, 0.7611, 0.4709, 0.7074, 0.4681, 0.7074, 0.2207, 0.7074, 0.2207, 0.7074, 0.4681, 0.6503, 0.4667, 0.6503, 0.2192, 0.6503, 0.2192, 0.6503, 0.4667, 0.5921, 0.4667, 0.5921, 0.2192, 0.5921, 0.2192, 0.5921, 0.4667, 0.5351, 0.4681, 0.5351, 0.2207, 0.5351, 0.2207, 0.5351, 0.4681, 0.4813, 0.4709, 0.4813, 0.2235, 0.4813, 0.2235, 0.4813, 0.4709, 0.4329, 0.475, 0.4329, 0.2276, 0.4288, 0.2293, 0.4316, 0.4783, 0.3902, 0.4737, 0.3873, 0.2248, 0.383, 0.2214, 0.383, 0.4688, 0.3347, 0.4647, 0.3347, 0.2173, 0.3347, 0.2173, 0.3347, 0.4647, 0.2809, 0.4619, 0.2809, 0.2145, 0.2809, 0.2145, 0.2809, 0.4619, 0.2238, 0.4605, 0.2238, 0.213, 0.2238, 0.213, 0.2238, 0.4605, 0.1657, 0.4605, 0.1657, 0.213, 0.1657, 0.213, 0.1657, 0.4605, 0.1086, 0.4619, 0.1086, 0.2145, 0.1086, 0.2145, 0.1086, 0.4619, 0.05486, 0.4647, 0.05486, 0.2173, 0.02304, 0.8127, 0.03427, 0.8117, 0.06282, 0.9453, 0.02187, 0.9488, 0.03427, 0.8117, 0.04508, 0.8088, 0.1023, 0.9347, 0.06282, 0.9453, 0.04508, 0.8088, 0.05506, 0.8041, 0.1387, 0.9175, 0.1023, 0.9347, 0.05506, 0.8041, 0.06382, 0.7977, 0.1707, 0.8942, 0.1387, 0.9175, 0.06382, 0.7977, 0.07104, 0.7899, 0.197, 0.8658, 0.1707, 0.8942, 0.07104, 0.7899, 0.07643, 0.781, 0.2167, 0.8334, 0.197, 0.8658, 0.07643, 0.781, 0.07978, 0.7714, 0.2289, 0.7983, 0.2167, 0.8334, 0.07978, 0.7714, 0.08098, 0.7614, 0.2332, 0.7617, 0.2289, 0.7983, 0.08098, 0.7614, 0.07996, 0.7514, 0.2295, 0.7251, 0.2332, 0.7617, 0.07975, 0.7514, 0.07649, 0.7414, 0.2167, 0.6878, 0.2286, 0.724, 0.07649, 0.7414, 0.07119, 0.7323, 0.1974, 0.6544, 0.2167, 0.6878, 0.07119, 0.7323, 0.06406, 0.7243, 0.1714, 0.6251, 0.1974, 0.6544, 0.06406, 0.7243, 0.05537, 0.7177, 0.1397, 0.6011, 0.1714, 0.6251, 0.05537, 0.7177, 0.04546, 0.7128, 0.1036, 0.5832, 0.1397, 0.6011, 0.04546, 0.7128, 0.03471, 0.7098, 0.06433, 0.5722, 0.1036, 0.5832, 0.03471, 0.7098, 0.02353, 0.7088, 0.02353, 0.5685, 0.06433, 0.5722, 0.05486, 0.2173, 0.05486, 0.4647, 0.006484, 0.4688, 0.006484, 0.2214, 0.8101, 0.4761, 0.8516, 0.4708, 0.8676, 0.5227, 0.8296, 0.5275, 0.7611, 0.4709, 0.8095, 0.475, 0.7936, 0.5264, 0.7493, 0.5227, 0.7074, 0.4681, 0.7611, 0.4709, 0.7493, 0.5227, 0.7001, 0.5201, 0.6503, 0.4667, 0.7074, 0.4681, 0.7001, 0.5201, 0.6478, 0.5188, 0.5921, 0.4667, 0.6503, 0.4667, 0.6478, 0.5188, 0.5946, 0.5188, 0.5351, 0.4681, 0.5921, 0.4667, 0.5946, 0.5188, 0.5423, 0.5201, 0.4813, 0.4709, 0.5351, 0.4681, 0.5423, 0.5201, 0.4931, 0.5227, 0.4329, 0.475, 0.4813, 0.4709, 0.4931, 0.5227, 0.4488, 0.5264, 0.3902, 0.4737, 0.4316, 0.4783, 0.4128, 0.5298, 0.3748, 0.5257, 0.3347, 0.4647, 0.383, 0.4688, 0.3672, 0.5202, 0.3229, 0.5165, 0.2809, 0.4619, 0.3347, 0.4647, 0.3229, 0.5165, 0.2737, 0.5139, 0.2238, 0.4605, 0.2809, 0.4619, 0.2737, 0.5139, 0.2214, 0.5126, 0.1657, 0.4605, 0.2238, 0.4605, 0.2214, 0.5126, 0.1681, 0.5126, 0.1086, 0.4619, 0.1657, 0.4605, 0.1681, 0.5126, 0.1159, 0.5139, 0.05486, 0.4647, 0.1086, 0.4619, 0.1159, 0.5139, 0.06663, 0.5165, 0.006484, 0.4688, 0.05486, 0.4647, 0.06663, 0.5165, 0.02233, 0.5202])
me_cylinder_001.materials.append(mat_material)
me_cylinder_001.use_remesh_preserve_volume = False
me_cylinder_001.use_remesh_preserve_attributes = False
me_cylinder_001.use_mirror_vertex_groups = False
me_cylinder_001.update()

# ---- objects
ob_domainepart = bpy.data.objects.new('DomainePart', me_sphere_002)
ob_body = bpy.data.objects.new('body', me_sphere_013)
ob_hands = bpy.data.objects.new('hands', me_sphere_001)
ob_head = bpy.data.objects.new('head', me_cylinder_001)

# ---- transforms, parenting, visibility, modifiers, constraints
ob_domainepart.location = (0.0, 0.0, 0.0)
ob_domainepart.lineart.crease_threshold = 0.0
_vg = ob_domainepart.vertex_groups.new(name='Group')
_vg = ob_domainepart.vertex_groups.new(name='bone_spine')
_vg = ob_domainepart.vertex_groups.new(name='bone_head')
_vg = ob_domainepart.vertex_groups.new(name='bone_shoulder')
_vg = ob_domainepart.vertex_groups.new(name='bone_arm')
_vg = ob_domainepart.vertex_groups.new(name='bone_hip')
_vg = ob_domainepart.vertex_groups.new(name='bone_leg')
_m = ob_domainepart.modifiers.new('Mirror', 'MIRROR')
_m.merge_threshold = 0.1
ob_body.parent = ob_domainepart
ob_body.location = (0.0, 0.0, 0.0)
ob_body.lineart.crease_threshold = 0.0
_vg = ob_body.vertex_groups.new(name='Group')
_vg = ob_body.vertex_groups.new(name='bone_spine')
_vg = ob_body.vertex_groups.new(name='bone_head')
_vg = ob_body.vertex_groups.new(name='bone_shoulder')
_vg = ob_body.vertex_groups.new(name='bone_arm')
_vg = ob_body.vertex_groups.new(name='bone_hip')
_vg = ob_body.vertex_groups.new(name='bone_leg')
_m = ob_body.modifiers.new('Mirror', 'MIRROR')
_m.merge_threshold = 0.1
ob_hands.parent = ob_domainepart
ob_hands.location = (0.0, 0.0, 0.0)
ob_hands.lineart.crease_threshold = 0.0
_vg = ob_hands.vertex_groups.new(name='Group')
_vg = ob_hands.vertex_groups.new(name='bone_spine')
_vg = ob_hands.vertex_groups.new(name='bone_head')
_vg = ob_hands.vertex_groups.new(name='bone_shoulder')
_vg = ob_hands.vertex_groups.new(name='bone_arm')
_vg = ob_hands.vertex_groups.new(name='bone_hip')
_vg = ob_hands.vertex_groups.new(name='bone_leg')
_m = ob_hands.modifiers.new('Mirror', 'MIRROR')
_m.merge_threshold = 0.1
ob_head.location = (0.0, 0.0, 0.0)
ob_head.lineart.crease_threshold = 0.0
_m = ob_head.modifiers.new('Mirror', 'MIRROR')

# ---- collection membership
col_collection_1.objects.link(ob_domainepart)
col_collection_1.objects.link(ob_body)
col_collection_1.objects.link(ob_hands)
col_collection_5.objects.link(ob_head)

# ---- scene / render settings (as saved in the file)
scene.frame_start = 1; scene.frame_end = 19; scene.frame_set(0)
scene.render.engine = 'CYCLES'
scene.render.resolution_percentage = 50
scene.render.dither_intensity = 0.0
scene.cycles.use_denoising = False
scene.cycles.samples = 10
scene.cycles.sampling_pattern = 'TABULATED_SOBOL'
scene.cycles.light_sampling_threshold = 0.0
scene.cycles.use_adaptive_sampling = False
scene.cycles.use_light_tree = False
scene.cycles.blur_glossy = 0.0
scene.cycles.pixel_filter_type = 'GAUSSIAN'
scene.cycles.sample_clamp_indirect = 0.0
scene.view_settings.view_transform = 'Standard'
bpy.context.view_layer.update()

# ---- added for rendering (the .blend has no active camera and no usable light): camera, sun
cam_auto = bpy.data.cameras.new('AutoCamera')
cam_auto.lens = 50.0
cam_auto.sensor_width = 36.0
cam_auto.clip_end = 1000.0
ob_auto_camera = bpy.data.objects.new('AutoCamera', cam_auto)
scene.collection.objects.link(ob_auto_camera)
ob_auto_camera.location = (4.15698, -5.24159, 4.88813)
ob_auto_camera.rotation_euler = (1.09748, -7.21219e-08, 0.694738)
scene.camera = ob_auto_camera
light_auto_sun = bpy.data.lights.new('AutoSun', 'SUN')
light_auto_sun.energy = 3.0
light_auto_sun.angle = 0.0523599
ob_auto_sun = bpy.data.objects.new('AutoSun', light_auto_sun)
scene.collection.objects.link(ob_auto_sun)
ob_auto_sun.rotation_euler = (0.872665, 0.174533, 0.523599)
bpy.context.view_layer.update()
